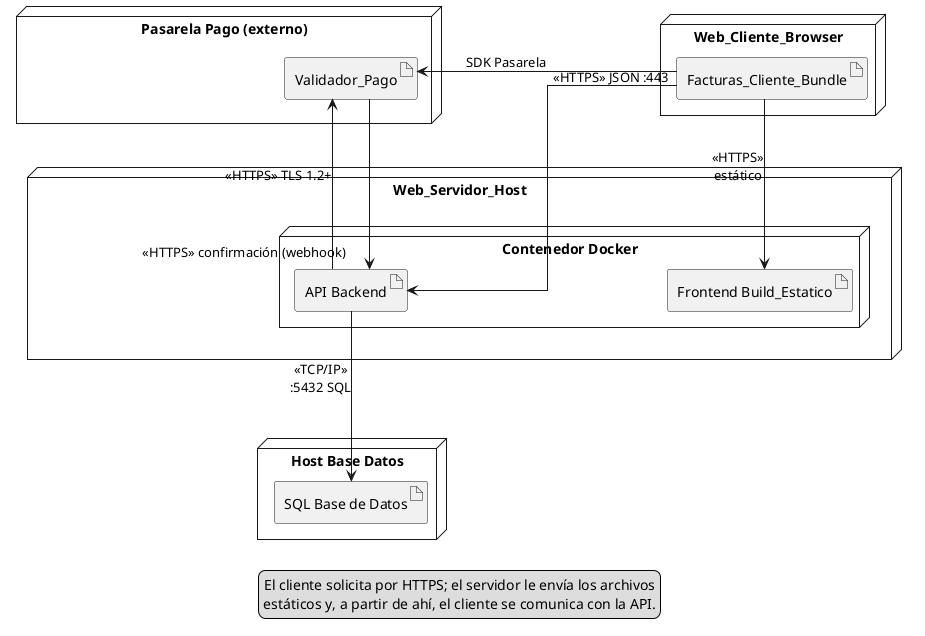

The diagram above was rendered by PlantUML. Its source (embedded in the PNG):
@startuml diagrama_despliegue
' Diagrama de despliegue - App de facturas

skinparam shadowing false
skinparam defaultTextAlignment center
skinparam nodesep 260
skinparam ranksep 170
skinparam linetype ortho

node "Web_Cliente_Browser" as browser {
  artifact "Facturas_Cliente_Bundle" as bundle
}

node "Web_Servidor_Host" as host {
  node "Contenedor Docker" as docker {
    artifact "Frontend Build_Estatico" as frontend
    artifact "API Backend" as api
  }
}

node "Host Base Datos" as dbhost {
  artifact "SQL Base de Datos" as db
}

node "Pasarela Pago (externo)" as pasarela {
  artifact "Validador_Pago" as validador
}

' --- Caminos de comunicación (la flecha indica quién inicia) ---
bundle -down-> frontend   : «HTTPS»\nestático
bundle "«HTTPS» JSON :443" -down-> api
api    -down-> db         : «TCP/IP»\n:5432 SQL
bundle -left-> validador  : «SDK Pasarela»
api    -left-> validador  : «HTTPS» TLS 1.2+
validador -right-> "«HTTPS» confirmación (webhook)" api

' Coloca la pasarela a la izquierda del servidor
pasarela -[hidden]right- host

legend bottom
  El cliente solicita por HTTPS; el servidor le envía los archivos
  estáticos y, a partir de ahí, el cliente se comunica con la API.
endlegend

@enduml